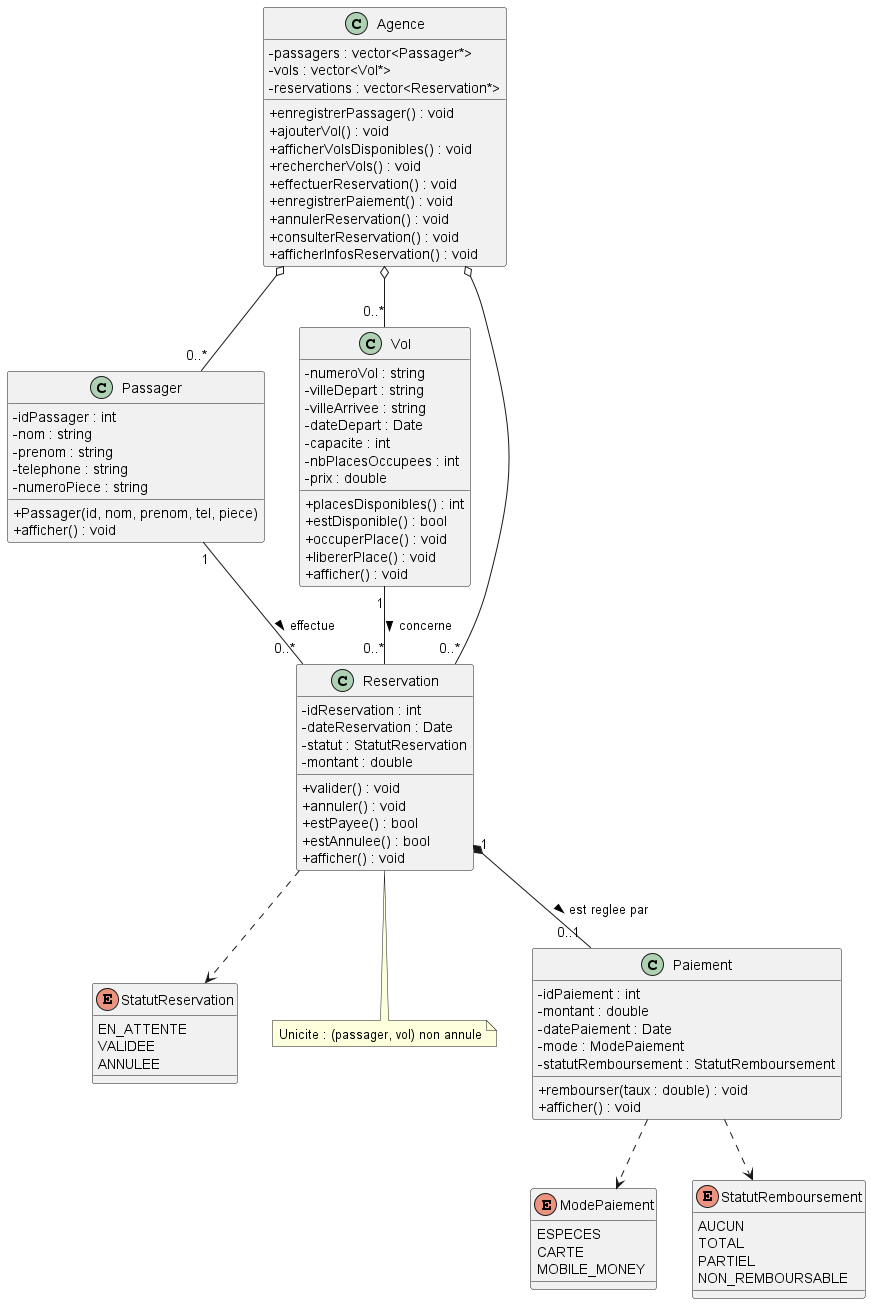

The diagram above was rendered by PlantUML. Its source (embedded in the PNG):
@startuml
skinparam classAttributeIconSize 0

enum StatutReservation { 
  EN_ATTENTE
  VALIDEE
  ANNULEE 
}

enum ModePaiement { 
  ESPECES
  CARTE
  MOBILE_MONEY 
}

enum StatutRemboursement { 
  AUCUN
  TOTAL
  PARTIEL
  NON_REMBOURSABLE 
}

class Passager {
 -idPassager : int
 -nom : string
 -prenom : string
 -telephone : string
 -numeroPiece : string
 +Passager(id, nom, prenom, tel, piece)
 +afficher() : void
}

class Vol {
 -numeroVol : string
 -villeDepart : string
 -villeArrivee : string
 -dateDepart : Date
 -capacite : int
 -nbPlacesOccupees : int
 -prix : double
 +placesDisponibles() : int
 +estDisponible() : bool
 +occuperPlace() : void
 +libererPlace() : void
 +afficher() : void
}

class Reservation {
 -idReservation : int
 -dateReservation : Date
 -statut : StatutReservation
 -montant : double
 +valider() : void
 +annuler() : void
 +estPayee() : bool
 +estAnnulee() : bool
 +afficher() : void
}
note bottom of Reservation : Unicite : (passager, vol) non annule

class Paiement {
 -idPaiement : int
 -montant : double
 -datePaiement : Date
 -mode : ModePaiement
 -statutRemboursement : StatutRemboursement
 +rembourser(taux : double) : void
 +afficher() : void
}

class Agence {
 -passagers : vector<Passager*>
 -vols : vector<Vol*>
 -reservations : vector<Reservation*>
 +enregistrerPassager() : void
 +ajouterVol() : void
 +afficherVolsDisponibles() : void
 +rechercherVols() : void
 +effectuerReservation() : void
 +enregistrerPaiement() : void
 +annulerReservation() : void
 +consulterReservation() : void
 +afficherInfosReservation() : void
}

Passager "1" -- "0..*" Reservation : effectue >
Vol "1" -- "0..*" Reservation : concerne >
Reservation "1" *-- "0..1" Paiement : est reglee par >
Agence o-- "0..*" Passager
Agence o-- "0..*" Vol
Agence o-- "0..*" Reservation
Reservation ..> StatutReservation
Paiement ..> ModePaiement
Paiement ..> StatutRemboursement

@enduml